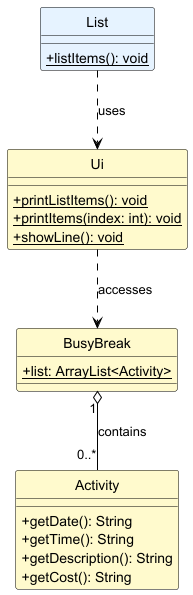

The diagram above was rendered by PlantUML. Its source (embedded in the PNG):
@startuml ListCommandClassDiagram

!define LIGHTYELLOW #FFFACD
!define LIGHTBLUE #E6F3FF
hide circle
skinparam classAttributeIconSize 0
skinparam class {
    BackgroundColor LIGHTYELLOW
    BorderColor Black
    ArrowColor Black
}

class List LIGHTBLUE {
    + {static} listItems(): void
}

class Ui {
    + {static} printListItems(): void
    + {static} printItems(index: int): void
    + {static} showLine(): void
}

class BusyBreak {
    + {static} list: ArrayList<Activity>
}

class Activity {
    + getDate(): String
    + getTime(): String
    + getDescription(): String
    + getCost(): String
}

' Relationships
List ..> Ui : uses

Ui ..> BusyBreak : accesses

BusyBreak "1" o-- "0..*" Activity : contains




@enduml